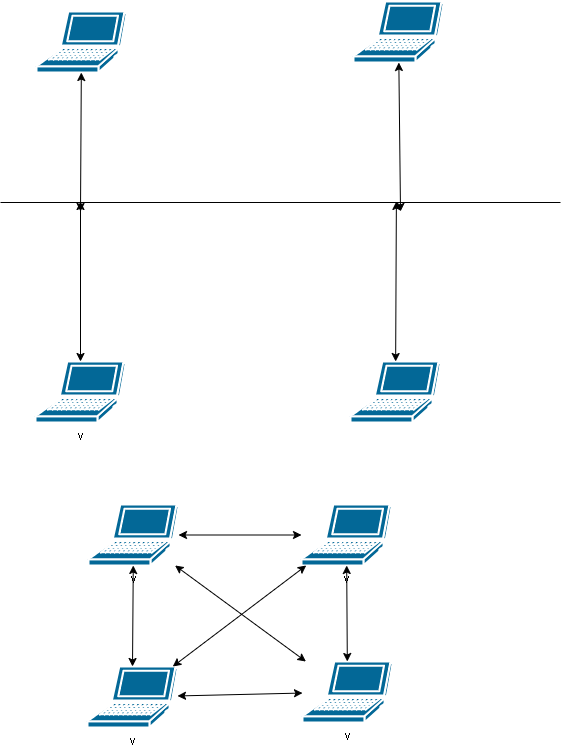

The diagram above was exported from draw.io. Its source (the exported page's mxGraphModel, read from the mxfile embedded in the PNG):
<mxGraphModel dx="880" dy="426" grid="1" gridSize="10" guides="1" tooltips="1" connect="1" arrows="1" fold="1" page="1" pageScale="1" pageWidth="850" pageHeight="1100" math="0" shadow="0">
  <root>
    <mxCell id="0" />
    <mxCell id="1" parent="0" />
    <mxCell id="UNh1OUDEpgxWIQh8J6Qs-1" value="" style="endArrow=none;html=1;rounded=0;" edge="1" parent="1">
      <mxGeometry width="50" height="50" relative="1" as="geometry">
        <mxPoint x="120" y="241" as="sourcePoint" />
        <mxPoint x="680" y="241" as="targetPoint" />
      </mxGeometry>
    </mxCell>
    <mxCell id="UNh1OUDEpgxWIQh8J6Qs-2" value="" style="shape=mxgraph.cisco.computers_and_peripherals.laptop;sketch=0;html=1;pointerEvents=1;dashed=0;fillColor=#036897;strokeColor=#ffffff;strokeWidth=2;verticalLabelPosition=bottom;verticalAlign=top;align=center;outlineConnect=0;" vertex="1" parent="1">
      <mxGeometry x="156" y="50" width="90" height="61" as="geometry" />
    </mxCell>
    <mxCell id="UNh1OUDEpgxWIQh8J6Qs-3" value="" style="shape=mxgraph.cisco.computers_and_peripherals.laptop;sketch=0;html=1;pointerEvents=1;dashed=0;fillColor=#036897;strokeColor=#ffffff;strokeWidth=2;verticalLabelPosition=bottom;verticalAlign=top;align=center;outlineConnect=0;" vertex="1" parent="1">
      <mxGeometry x="473" y="40" width="90" height="61" as="geometry" />
    </mxCell>
    <mxCell id="UNh1OUDEpgxWIQh8J6Qs-4" value="v" style="shape=mxgraph.cisco.computers_and_peripherals.laptop;sketch=0;html=1;pointerEvents=1;dashed=0;fillColor=#036897;strokeColor=#ffffff;strokeWidth=2;verticalLabelPosition=bottom;verticalAlign=top;align=center;outlineConnect=0;" vertex="1" parent="1">
      <mxGeometry x="155" y="400" width="90" height="61" as="geometry" />
    </mxCell>
    <mxCell id="UNh1OUDEpgxWIQh8J6Qs-9" value="" style="endArrow=classic;startArrow=classic;html=1;rounded=0;" edge="1" parent="1" source="UNh1OUDEpgxWIQh8J6Qs-4">
      <mxGeometry width="50" height="50" relative="1" as="geometry">
        <mxPoint x="390" y="360" as="sourcePoint" />
        <mxPoint x="200" y="240" as="targetPoint" />
      </mxGeometry>
    </mxCell>
    <mxCell id="UNh1OUDEpgxWIQh8J6Qs-10" value="" style="shape=mxgraph.cisco.computers_and_peripherals.laptop;sketch=0;html=1;pointerEvents=1;dashed=0;fillColor=#036897;strokeColor=#ffffff;strokeWidth=2;verticalLabelPosition=bottom;verticalAlign=top;align=center;outlineConnect=0;" vertex="1" parent="1">
      <mxGeometry x="470" y="400" width="90" height="61" as="geometry" />
    </mxCell>
    <mxCell id="UNh1OUDEpgxWIQh8J6Qs-11" value="" style="endArrow=classic;startArrow=classic;html=1;rounded=0;" edge="1" parent="1" source="UNh1OUDEpgxWIQh8J6Qs-10">
      <mxGeometry width="50" height="50" relative="1" as="geometry">
        <mxPoint x="510.00073490813645" y="400" as="sourcePoint" />
        <mxPoint x="515.88" y="240" as="targetPoint" />
      </mxGeometry>
    </mxCell>
    <mxCell id="UNh1OUDEpgxWIQh8J6Qs-12" value="" style="endArrow=classic;startArrow=classic;html=1;rounded=0;" edge="1" parent="1" target="UNh1OUDEpgxWIQh8J6Qs-2">
      <mxGeometry width="50" height="50" relative="1" as="geometry">
        <mxPoint x="200" y="250" as="sourcePoint" />
        <mxPoint x="370" y="130" as="targetPoint" />
      </mxGeometry>
    </mxCell>
    <mxCell id="UNh1OUDEpgxWIQh8J6Qs-13" value="" style="endArrow=classic;startArrow=classic;html=1;rounded=0;" edge="1" parent="1" target="UNh1OUDEpgxWIQh8J6Qs-3">
      <mxGeometry width="50" height="50" relative="1" as="geometry">
        <mxPoint x="520" y="250" as="sourcePoint" />
        <mxPoint x="279" y="121" as="targetPoint" />
      </mxGeometry>
    </mxCell>
    <mxCell id="UNh1OUDEpgxWIQh8J6Qs-14" value="v" style="shape=mxgraph.cisco.computers_and_peripherals.laptop;sketch=0;html=1;pointerEvents=1;dashed=0;fillColor=#036897;strokeColor=#ffffff;strokeWidth=2;verticalLabelPosition=bottom;verticalAlign=top;align=center;outlineConnect=0;" vertex="1" parent="1">
      <mxGeometry x="208" y="543" width="90" height="61" as="geometry" />
    </mxCell>
    <mxCell id="UNh1OUDEpgxWIQh8J6Qs-15" value="v" style="shape=mxgraph.cisco.computers_and_peripherals.laptop;sketch=0;html=1;pointerEvents=1;dashed=0;fillColor=#036897;strokeColor=#ffffff;strokeWidth=2;verticalLabelPosition=bottom;verticalAlign=top;align=center;outlineConnect=0;" vertex="1" parent="1">
      <mxGeometry x="421" y="543" width="90" height="61" as="geometry" />
    </mxCell>
    <mxCell id="UNh1OUDEpgxWIQh8J6Qs-16" value="v" style="shape=mxgraph.cisco.computers_and_peripherals.laptop;sketch=0;html=1;pointerEvents=1;dashed=0;fillColor=#036897;strokeColor=#ffffff;strokeWidth=2;verticalLabelPosition=bottom;verticalAlign=top;align=center;outlineConnect=0;" vertex="1" parent="1">
      <mxGeometry x="422" y="700" width="90" height="61" as="geometry" />
    </mxCell>
    <mxCell id="UNh1OUDEpgxWIQh8J6Qs-17" value="v" style="shape=mxgraph.cisco.computers_and_peripherals.laptop;sketch=0;html=1;pointerEvents=1;dashed=0;fillColor=#036897;strokeColor=#ffffff;strokeWidth=2;verticalLabelPosition=bottom;verticalAlign=top;align=center;outlineConnect=0;" vertex="1" parent="1">
      <mxGeometry x="207" y="705" width="90" height="61" as="geometry" />
    </mxCell>
    <mxCell id="UNh1OUDEpgxWIQh8J6Qs-18" value="" style="endArrow=classic;startArrow=classic;html=1;rounded=0;" edge="1" parent="1" source="UNh1OUDEpgxWIQh8J6Qs-16" target="UNh1OUDEpgxWIQh8J6Qs-15">
      <mxGeometry width="50" height="50" relative="1" as="geometry">
        <mxPoint x="400" y="760" as="sourcePoint" />
        <mxPoint x="450" y="710" as="targetPoint" />
      </mxGeometry>
    </mxCell>
    <mxCell id="UNh1OUDEpgxWIQh8J6Qs-19" value="" style="endArrow=classic;startArrow=classic;html=1;rounded=0;" edge="1" parent="1" source="UNh1OUDEpgxWIQh8J6Qs-17" target="UNh1OUDEpgxWIQh8J6Qs-16">
      <mxGeometry width="50" height="50" relative="1" as="geometry">
        <mxPoint x="400" y="760" as="sourcePoint" />
        <mxPoint x="400" y="720" as="targetPoint" />
      </mxGeometry>
    </mxCell>
    <mxCell id="UNh1OUDEpgxWIQh8J6Qs-20" value="" style="endArrow=classic;startArrow=classic;html=1;rounded=0;exitX=0.5;exitY=0;exitDx=0;exitDy=0;exitPerimeter=0;" edge="1" parent="1" source="UNh1OUDEpgxWIQh8J6Qs-17" target="UNh1OUDEpgxWIQh8J6Qs-14">
      <mxGeometry width="50" height="50" relative="1" as="geometry">
        <mxPoint x="70" y="690" as="sourcePoint" />
        <mxPoint x="120" y="640" as="targetPoint" />
      </mxGeometry>
    </mxCell>
    <mxCell id="UNh1OUDEpgxWIQh8J6Qs-21" value="" style="endArrow=classic;startArrow=classic;html=1;rounded=0;" edge="1" parent="1" source="UNh1OUDEpgxWIQh8J6Qs-14" target="UNh1OUDEpgxWIQh8J6Qs-16">
      <mxGeometry width="50" height="50" relative="1" as="geometry">
        <mxPoint x="340" y="670" as="sourcePoint" />
        <mxPoint x="390" y="620" as="targetPoint" />
      </mxGeometry>
    </mxCell>
    <mxCell id="UNh1OUDEpgxWIQh8J6Qs-22" value="" style="endArrow=classic;startArrow=classic;html=1;rounded=0;" edge="1" parent="1" source="UNh1OUDEpgxWIQh8J6Qs-17" target="UNh1OUDEpgxWIQh8J6Qs-15">
      <mxGeometry width="50" height="50" relative="1" as="geometry">
        <mxPoint x="330" y="690" as="sourcePoint" />
        <mxPoint x="380" y="640" as="targetPoint" />
      </mxGeometry>
    </mxCell>
    <mxCell id="UNh1OUDEpgxWIQh8J6Qs-23" value="" style="endArrow=classic;startArrow=classic;html=1;rounded=0;" edge="1" parent="1" source="UNh1OUDEpgxWIQh8J6Qs-14" target="UNh1OUDEpgxWIQh8J6Qs-15">
      <mxGeometry width="50" height="50" relative="1" as="geometry">
        <mxPoint x="130" y="610" as="sourcePoint" />
        <mxPoint x="180" y="560" as="targetPoint" />
      </mxGeometry>
    </mxCell>
  </root>
</mxGraphModel>